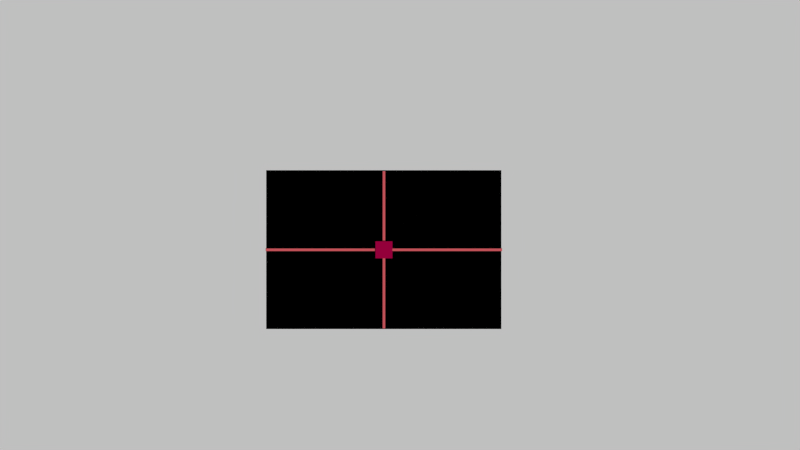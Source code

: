 # Source: son.blend  (saved by Blender 2.70.0; exported with 4.5.12 LTS)
import bpy
from mathutils import Matrix  # noqa: F401  (used for matrix-valued properties, if any)

bpy.ops.wm.read_factory_settings(use_empty=True)
scene = bpy.context.scene
scene.name = 'Scene'

# ---- collections
col_collection_1 = bpy.data.collections.new('Collection 1'); scene.collection.children.link(col_collection_1)

# ---- materials (node trees are filled in below, after node groups)
mat_material_001 = bpy.data.materials.new('Material.001')
mat_material_001.alpha_threshold = 0.0
mat_material_001.use_transparent_shadow = False
mat_material_001.diffuse_color = (0.8, 0.1277, 0.148, 1.0)
mat_material_001.roughness = 0.5
mat_material_001.line_color = (0.0, 0.0, 0.0, 0.625)
mat_curseur = bpy.data.materials.new('curseur')
mat_curseur.alpha_threshold = 0.0
mat_curseur.use_transparent_shadow = False
mat_curseur.diffuse_color = (0.45, 0.0, 0.06527, 1.0)
mat_curseur.roughness = 0.5
mat_material = bpy.data.materials.new('Material')
mat_material.alpha_threshold = 0.0
mat_material.use_transparent_shadow = False
mat_material.roughness = 0.5
mat_fond = bpy.data.materials.new('fond')
mat_fond.alpha_threshold = 0.0
mat_fond.use_transparent_shadow = False
mat_fond.roughness = 0.5
mat_fond.line_color = (0.0, 0.0, 0.0, 1.0)

# ---- material node trees

# ---- world
world_world = bpy.data.worlds.new('World'); scene.world = world_world
world_world.color = (0.05088, 0.05088, 0.05088)
world_world.use_sun_shadow = False
world_world.sun_shadow_jitter_overblur = 0.0
world_world.cycles.sampling_method = 'MANUAL'
world_world.cycles.sample_map_resolution = 256

# ---- cameras
cam_camera = bpy.data.cameras.new('Camera')
cam_camera.clip_end = 100.0
cam_camera.lens = 35.0
cam_camera.sensor_width = 32.0
cam_camera.sensor_height = 18.0
cam_camera.ortho_scale = 7.314
cam_camera.dof.focus_distance = 0.0
cam_camera.dof.aperture_fstop = 128.0

# ---- meshes
me_plane_004 = bpy.data.meshes.new('Plane.004')
me_plane_004.from_pydata([(0.6774, 0.01126, -0.007398), (-0.6774, 0.01126, -0.007398), (0.6774, -0.01126, -0.007398), (-0.6774, -0.01126, -0.007398)], [], [(1, 3, 2, 0)])
_uv = me_plane_004.uv_layers.new(name='UVMap')
_uv.uv.foreach_set('vector', [-0.4334, 0.5333, -0.4334, 0.5158, 0.5666, 0.5158, 0.5666, 0.5333])
me_plane_004.materials.append(mat_material_001)
me_plane_004.use_remesh_preserve_volume = False
me_plane_004.use_remesh_preserve_attributes = False
me_plane_004.use_mirror_vertex_groups = False
me_plane_004.update()
me_plane_003 = bpy.data.meshes.new('Plane.003')
me_plane_003.from_pydata([(1.018, 0.01126, -0.007398), (-1.018, 0.01126, -0.007398), (1.018, -0.01126, -0.007398), (-1.018, -0.01126, -0.007398)], [], [(1, 3, 2, 0)])
_uv = me_plane_003.uv_layers.new(name='UVMap')
_uv.uv.foreach_set('vector', [-0.4397, 0.5227, -0.4396, 0.5053, 0.5603, 0.5053, 0.5601, 0.5227])
me_plane_003.materials.append(mat_material_001)
me_plane_003.use_remesh_preserve_volume = False
me_plane_003.use_remesh_preserve_attributes = False
me_plane_003.use_mirror_vertex_groups = False
me_plane_003.update()
me_plane_002 = bpy.data.meshes.new('Plane.002')
me_plane_002.from_pydata([(0.07313, -0.07313, 0.0), (-0.07313, -0.07313, 0.0), (0.07313, 0.07313, 0.0), (-0.07313, 0.07313, 0.0)], [], [(1, 0, 2, 3)])
_uv = me_plane_002.uv_layers.new(name='UVMap')
_uv.uv.foreach_set('vector', [0.0001001, 9.998e-05, 0.9999, 9.998e-05, 0.9999, 0.9999, 9.998e-05, 0.9999])
me_plane_002.materials.append(mat_curseur)
me_plane_002.use_remesh_preserve_volume = False
me_plane_002.use_remesh_preserve_attributes = False
me_plane_002.use_mirror_vertex_groups = False
me_plane_002.update()
me_plane_001 = bpy.data.meshes.new('Plane.001')
me_plane_001.from_pydata([(1.0, -1.0, 0.0), (-1.0, -1.0, 0.0), (1.0, 1.0, 0.0), (-1.0, 1.0, 0.0)], [], [(1, 0, 2, 3)])
me_plane_001.materials.append(mat_material)
me_plane_001.use_remesh_preserve_volume = False
me_plane_001.use_remesh_preserve_attributes = False
me_plane_001.use_mirror_vertex_groups = False
me_plane_001.update()
me_plane = bpy.data.meshes.new('Plane')
me_plane.from_pydata([(4.819, -2.742, 0.0), (-4.819, -2.742, 0.0), (4.819, 2.742, 0.0), (-4.819, 2.742, 0.0)], [], [(1, 0, 2, 3)])
_uv = me_plane.uv_layers.new(name='UVMap')
_uv.uv.foreach_set('vector', [-0.05029, 7.561e-05, 1.05, 7.543e-05, 1.05, 0.9982, -0.05029, 0.9982])
me_plane.materials.append(mat_fond)
me_plane.use_remesh_preserve_volume = False
me_plane.use_remesh_preserve_attributes = False
me_plane.use_mirror_vertex_groups = False
me_plane.update()

# ---- objects
ob_verticalbarre = bpy.data.objects.new('verticalBarre', me_plane_004)
ob_horizontalbarre = bpy.data.objects.new('horizontalBarre', me_plane_003)
ob_cursor = bpy.data.objects.new('cursor', me_plane_002)
ob_basdroit = bpy.data.objects.new('basDroit', None)
ob_hautgauche = bpy.data.objects.new('hautGauche', None)
ob_plane_001 = bpy.data.objects.new('Plane.001', me_plane_001)
ob_plane = bpy.data.objects.new('Plane', me_plane)
ob_camera = bpy.data.objects.new('Camera', cam_camera)

# ---- transforms, parenting, visibility, modifiers, constraints
ob_verticalbarre.location = (-0.1381, -0.2137, 0.01)
ob_verticalbarre.rotation_euler = (0.0, 0.0, -1.571)
ob_verticalbarre.lineart.crease_threshold = 0.0
ob_horizontalbarre.location = (-0.1381, -0.2137, 0.01)
ob_horizontalbarre.lineart.crease_threshold = 0.0
ob_cursor.location = (-0.1381, -0.2137, 0.01)
ob_cursor.lineart.crease_threshold = 0.0
ob_basdroit.location = (0.8731, -0.8963, 0.0)
ob_basdroit.empty_image_offset = (0.0, 0.0)
ob_basdroit.lineart.crease_threshold = 0.0
ob_hautgauche.location = (-1.153, 0.4718, 0.0)
ob_hautgauche.empty_image_offset = (0.0, 0.0)
ob_hautgauche.lineart.crease_threshold = 0.0
ob_plane_001.location = (-0.1398, -0.2122, 0.0)
ob_plane_001.scale = (1.013, 0.684, 0.6019)
ob_plane_001.lineart.crease_threshold = 0.0
ob_plane.location = (0.0, 0.0, 0.0)
ob_plane.scale = (0.7443, 0.7443, 0.7443)
ob_plane.lineart.crease_threshold = 0.0
ob_camera.location = (0.0, 0.0, 7.54)
ob_camera.lock_rotations_4d = False
ob_camera.empty_display_type = 'ARROWS'
ob_camera.color = (0.0, 0.0, 0.0, 0.0)
ob_camera.display_type = 'WIRE'
ob_camera.lineart.crease_threshold = 0.0

# ---- collection membership
col_collection_1.objects.link(ob_verticalbarre)
col_collection_1.objects.link(ob_horizontalbarre)
col_collection_1.objects.link(ob_cursor)
col_collection_1.objects.link(ob_basdroit)
col_collection_1.objects.link(ob_hautgauche)
col_collection_1.objects.link(ob_plane_001)
col_collection_1.objects.link(ob_plane)
col_collection_1.objects.link(ob_camera)

# ---- scene / render settings (as saved in the file)
scene.camera = ob_camera
scene.frame_start = 1; scene.frame_end = 250; scene.frame_set(1)
scene.render.engine = 'BLENDER_EEVEE_NEXT'
scene.render.image_settings.color_mode = 'RGB'
scene.render.image_settings.compression = 90
scene.render.resolution_percentage = 50
scene.render.dither_intensity = 0.0
scene.cycles.use_denoising = False
scene.cycles.samples = 10
scene.cycles.sampling_pattern = 'TABULATED_SOBOL'
scene.cycles.light_sampling_threshold = 0.0
scene.cycles.use_adaptive_sampling = False
scene.cycles.use_light_tree = False
scene.cycles.blur_glossy = 0.0
scene.cycles.volume_bounces = 1
scene.cycles.pixel_filter_type = 'GAUSSIAN'
scene.cycles.sample_clamp_indirect = 0.0
scene.view_settings.view_transform = 'Standard'
bpy.context.view_layer.update()

# ---- added for rendering (the .blend has no usable light): sun
light_auto_sun = bpy.data.lights.new('AutoSun', 'SUN')
light_auto_sun.energy = 3.0
light_auto_sun.angle = 0.0523599
ob_auto_sun = bpy.data.objects.new('AutoSun', light_auto_sun)
scene.collection.objects.link(ob_auto_sun)
ob_auto_sun.rotation_euler = (0.872665, 0.174533, 0.523599)
bpy.context.view_layer.update()
